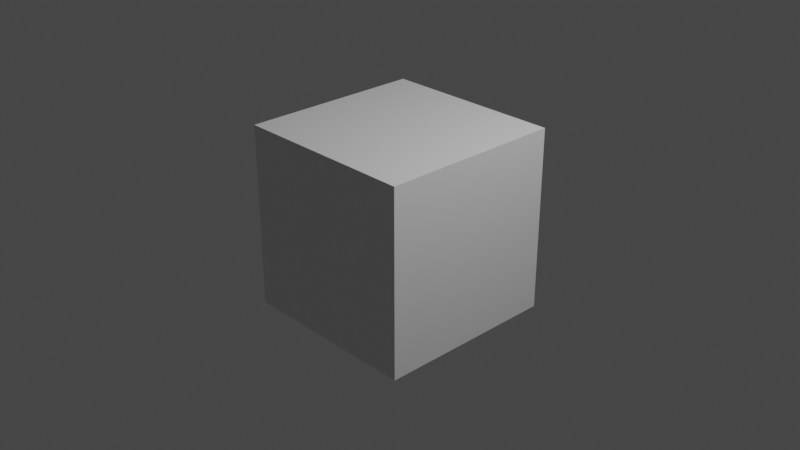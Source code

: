 # Source: Pieza_balda.blend  (saved by Blender 3.3.6; exported with 4.5.12 LTS)
import bpy
from mathutils import Matrix  # noqa: F401  (used for matrix-valued properties, if any)

bpy.ops.wm.read_factory_settings(use_empty=True)
scene = bpy.context.scene
scene.name = 'Scene'

# ---- collections
col_collection = bpy.data.collections.new('Collection'); scene.collection.children.link(col_collection)

# ---- materials (node trees are filled in below, after node groups)
mat_material = bpy.data.materials.new('Material')
mat_material.alpha_threshold = 0.0
mat_material.use_transparent_shadow = False
mat_material.roughness = 0.5
mat_material.line_color = (0.0, 0.0, 0.0, 1.0)

# ---- material node trees
mat_material.use_nodes = True; mat_material.node_tree.nodes.clear()
_N = mat_material.node_tree.nodes; _L = mat_material.node_tree.links
n0 = _N.new('ShaderNodeOutputMaterial'); n0.name = 'Material Output'; n0.location = (300, 300)
n1 = _N.new('ShaderNodeBsdfPrincipled'); n1.name = 'Principled BSDF'; n1.location = (10, 300)
n1.distribution = 'GGX'
n1.subsurface_method = 'RANDOM_WALK_SKIN'
n1.inputs[3].default_value = 1.45
n1.inputs[27].default_value = (0.0, 0.0, 0.0, 1.0)
n1.inputs[28].default_value = 1.0
_L.new(n1.outputs[0], n0.inputs[0])
n0.is_active_output = True

# ---- world
world_world = bpy.data.worlds.new('World'); scene.world = world_world
world_world.use_nodes = True; world_world.node_tree.nodes.clear()
_N = world_world.node_tree.nodes; _L = world_world.node_tree.links
n0 = _N.new('ShaderNodeOutputWorld'); n0.name = 'World Output'; n0.location = (300, 300)
n1 = _N.new('ShaderNodeBackground'); n1.name = 'Background'; n1.location = (10, 300)
n1.inputs[0].default_value = (0.05088, 0.05088, 0.05088, 1.0)
_L.new(n1.outputs[0], n0.inputs[0])
n0.is_active_output = True
world_world.color = (0.05088, 0.05088, 0.05088)
world_world.use_sun_shadow = False
world_world.sun_shadow_jitter_overblur = 0.0

# ---- cameras
cam_camera = bpy.data.cameras.new('Camera')
cam_camera.clip_end = 100.0
cam_camera.ortho_scale = 7.314

# ---- lights
light_light = bpy.data.lights.new('Light', 'POINT')
light_light.transmission_factor = 0.0
light_light.energy = 1000.0
light_light.shadow_soft_size = 0.1
light_light.shadow_maximum_resolution = 0.006
light_light.use_absolute_resolution = True

# ---- meshes
me_cube = bpy.data.meshes.new('Cube')
me_cube.from_pydata([(1.0, 1.0, 1.0), (1.0, 1.0, -1.0), (1.0, -1.0, 1.0), (1.0, -1.0, -1.0), (-1.0, 1.0, 1.0), (-1.0, 1.0, -1.0), (-1.0, -1.0, 1.0), (-1.0, -1.0, -1.0)], [], [(0, 4, 6, 2), (3, 2, 6, 7), (7, 6, 4, 5), (5, 1, 3, 7), (1, 0, 2, 3), (5, 4, 0, 1)])
_uv = me_cube.uv_layers.new(name='UVMap')
_uv.uv.foreach_set('vector', [0.625, 0.5, 0.875, 0.5, 0.875, 0.75, 0.625, 0.75, 0.375, 0.75, 0.625, 0.75, 0.625, 1.0, 0.375, 1.0, 0.375, 0.0, 0.625, 0.0, 0.625, 0.25, 0.375, 0.25, 0.125, 0.5, 0.375, 0.5, 0.375, 0.75, 0.125, 0.75, 0.375, 0.5, 0.625, 0.5, 0.625, 0.75, 0.375, 0.75, 0.375, 0.25, 0.625, 0.25, 0.625, 0.5, 0.375, 0.5])
me_cube.materials.append(mat_material)
me_cube.use_mirror_vertex_groups = False
me_cube.update()

# ---- objects
ob_cube = bpy.data.objects.new('Cube', me_cube)
ob_light = bpy.data.objects.new('Light', light_light)
ob_camera = bpy.data.objects.new('Camera', cam_camera)

# ---- transforms, parenting, visibility, modifiers, constraints
ob_cube.location = (0.0, 0.0, 0.0)
ob_cube.lock_rotations_4d = False
ob_cube.empty_display_type = 'ARROWS'
ob_cube.lineart.crease_threshold = 0.0
ob_light.location = (4.076, 1.005, 5.904)
ob_light.rotation_euler = (0.6503, 0.05522, 1.866)
ob_light.lock_rotations_4d = False
ob_light.empty_display_type = 'ARROWS'
ob_light.color = (0.0, 0.0, 0.0, 0.0)
ob_light.lineart.crease_threshold = 0.0
ob_camera.location = (7.359, -6.926, 4.958)
ob_camera.rotation_euler = (1.109, 0.0, 0.8149)
ob_camera.lock_rotations_4d = False
ob_camera.empty_display_type = 'ARROWS'
ob_camera.color = (0.0, 0.0, 0.0, 0.0)
ob_camera.display_type = 'WIRE'
ob_camera.lineart.crease_threshold = 0.0

# ---- collection membership
col_collection.objects.link(ob_cube)
col_collection.objects.link(ob_light)
col_collection.objects.link(ob_camera)

# ---- scene / render settings (as saved in the file)
scene.camera = ob_camera
scene.frame_start = 1; scene.frame_end = 250; scene.frame_set(1)
scene.render.engine = 'BLENDER_EEVEE_NEXT'
scene.cycles.sampling_pattern = 'TABULATED_SOBOL'
scene.cycles.use_light_tree = False
scene.view_settings.view_transform = 'Filmic'
bpy.context.view_layer.update()
